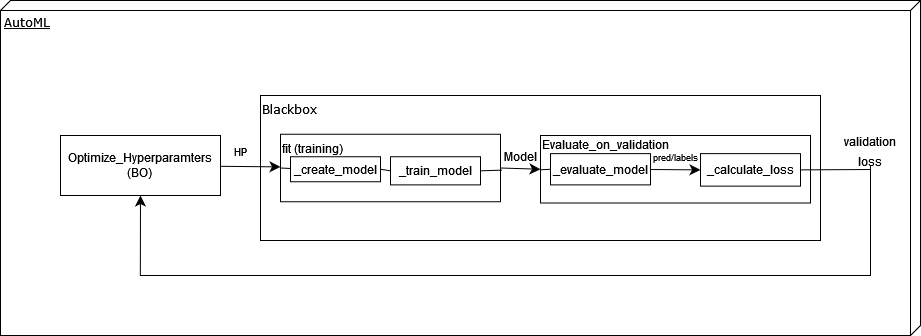

The diagram above was exported from draw.io. Its source (the exported page's mxGraphModel, read from the mxfile embedded in the PNG):
<mxGraphModel dx="716" dy="825" grid="1" gridSize="10" guides="1" tooltips="1" connect="1" arrows="1" fold="1" page="1" pageScale="1" pageWidth="1100" pageHeight="850" background="none" math="0" shadow="0">
  <root>
    <mxCell id="0" />
    <mxCell id="1" parent="0" />
    <mxCell id="39150e848f15840c-1" value="AutoML" style="verticalAlign=top;align=left;spacingTop=8;spacingLeft=2;spacingRight=12;shape=cube;size=10;direction=south;fontStyle=4;html=1;rounded=0;shadow=0;comic=0;labelBackgroundColor=none;strokeWidth=1;fontFamily=Verdana;fontSize=12" parent="1" vertex="1">
      <mxGeometry x="90" y="90" width="920" height="335" as="geometry" />
    </mxCell>
    <mxCell id="39150e848f15840c-4" value="&lt;div&gt;Blackbox&lt;/div&gt;" style="html=1;rounded=0;shadow=0;comic=0;labelBackgroundColor=none;strokeWidth=1;fontFamily=Verdana;fontSize=12;align=left;verticalAlign=top;" parent="1" vertex="1">
      <mxGeometry x="350" y="185" width="560" height="145" as="geometry" />
    </mxCell>
    <mxCell id="5W9vubEyXohfrjBR7GuO-3" value="&lt;div style=&quot;margin-bottom: 40px;&quot; align=&quot;left&quot;&gt;fit (training)&lt;/div&gt;" style="rounded=0;whiteSpace=wrap;html=1;align=left;" parent="1" vertex="1">
      <mxGeometry x="370" y="223.75" width="220" height="67.5" as="geometry" />
    </mxCell>
    <mxCell id="5W9vubEyXohfrjBR7GuO-4" value="&lt;p style=&quot;line-height: 110%; padding-top: 0px; margin-top: 0px; margin-bottom: 50px;&quot; align=&quot;left&quot;&gt;Evaluate_on_validation&lt;/p&gt;" style="rounded=0;whiteSpace=wrap;html=1;align=left;" parent="1" vertex="1">
      <mxGeometry x="630" y="225" width="270" height="67.5" as="geometry" />
    </mxCell>
    <mxCell id="5W9vubEyXohfrjBR7GuO-10" value="" style="edgeStyle=none;curved=1;rounded=0;orthogonalLoop=1;jettySize=auto;html=1;fontSize=12;startSize=8;endSize=8;" parent="1" source="5W9vubEyXohfrjBR7GuO-5" target="5W9vubEyXohfrjBR7GuO-3" edge="1">
      <mxGeometry relative="1" as="geometry" />
    </mxCell>
    <mxCell id="5W9vubEyXohfrjBR7GuO-5" value="Optimize_Hyperparamters&lt;br&gt;(BO)" style="rounded=0;whiteSpace=wrap;html=1;" parent="1" vertex="1">
      <mxGeometry x="150" y="225" width="160" height="60" as="geometry" />
    </mxCell>
    <mxCell id="5W9vubEyXohfrjBR7GuO-11" value="" style="endArrow=classic;html=1;rounded=0;fontSize=12;startSize=8;endSize=8;curved=1;exitX=1;exitY=0.5;exitDx=0;exitDy=0;entryX=0;entryY=0.5;entryDx=0;entryDy=0;" parent="1" source="5W9vubEyXohfrjBR7GuO-3" target="5W9vubEyXohfrjBR7GuO-4" edge="1">
      <mxGeometry width="50" height="50" relative="1" as="geometry">
        <mxPoint x="520" y="425" as="sourcePoint" />
        <mxPoint x="570" y="375" as="targetPoint" />
      </mxGeometry>
    </mxCell>
    <mxCell id="5W9vubEyXohfrjBR7GuO-12" value="&lt;font style=&quot;font-size: 12px;&quot;&gt;Model&lt;/font&gt;" style="text;html=1;align=center;verticalAlign=middle;whiteSpace=wrap;rounded=0;fontSize=16;" parent="1" vertex="1">
      <mxGeometry x="585" y="235" width="50" height="20" as="geometry" />
    </mxCell>
    <mxCell id="5W9vubEyXohfrjBR7GuO-19" value="" style="endArrow=none;html=1;rounded=0;fontSize=12;startSize=8;endSize=8;curved=1;" parent="1" edge="1">
      <mxGeometry width="50" height="50" relative="1" as="geometry">
        <mxPoint x="830" y="365" as="sourcePoint" />
        <mxPoint x="960" y="365" as="targetPoint" />
      </mxGeometry>
    </mxCell>
    <mxCell id="5W9vubEyXohfrjBR7GuO-20" value="" style="endArrow=none;html=1;rounded=0;fontSize=12;startSize=8;endSize=8;curved=1;" parent="1" edge="1">
      <mxGeometry width="50" height="50" relative="1" as="geometry">
        <mxPoint x="230" y="365" as="sourcePoint" />
        <mxPoint x="830" y="365" as="targetPoint" />
      </mxGeometry>
    </mxCell>
    <mxCell id="5W9vubEyXohfrjBR7GuO-22" value="&lt;font style=&quot;font-size: 12px;&quot;&gt;validation loss&lt;/font&gt;" style="text;html=1;align=center;verticalAlign=middle;whiteSpace=wrap;rounded=0;fontSize=16;" parent="1" vertex="1">
      <mxGeometry x="930" y="225" width="60" height="30" as="geometry" />
    </mxCell>
    <mxCell id="5W9vubEyXohfrjBR7GuO-24" value="" style="endArrow=classic;html=1;rounded=0;fontSize=12;startSize=8;endSize=8;curved=1;entryX=0.5;entryY=1;entryDx=0;entryDy=0;exitX=0.821;exitY=0.848;exitDx=0;exitDy=0;exitPerimeter=0;" parent="1" source="39150e848f15840c-1" target="5W9vubEyXohfrjBR7GuO-5" edge="1">
      <mxGeometry width="50" height="50" relative="1" as="geometry">
        <mxPoint x="310" y="365" as="sourcePoint" />
        <mxPoint x="450" y="255" as="targetPoint" />
      </mxGeometry>
    </mxCell>
    <mxCell id="5W9vubEyXohfrjBR7GuO-25" value="_evaluate_model" style="rounded=0;whiteSpace=wrap;html=1;" parent="1" vertex="1">
      <mxGeometry x="640" y="243.13" width="100" height="31.25" as="geometry" />
    </mxCell>
    <mxCell id="5W9vubEyXohfrjBR7GuO-26" value="" style="endArrow=none;html=1;rounded=0;fontSize=12;startSize=8;endSize=8;curved=1;exitX=0.892;exitY=1.216;exitDx=0;exitDy=0;exitPerimeter=0;entryX=0;entryY=0.5;entryDx=0;entryDy=0;" parent="1" source="5W9vubEyXohfrjBR7GuO-12" target="5W9vubEyXohfrjBR7GuO-25" edge="1">
      <mxGeometry width="50" height="50" relative="1" as="geometry">
        <mxPoint x="620" y="325" as="sourcePoint" />
        <mxPoint x="670" y="275" as="targetPoint" />
      </mxGeometry>
    </mxCell>
    <mxCell id="5W9vubEyXohfrjBR7GuO-28" value="_calculate_loss" style="rounded=0;whiteSpace=wrap;html=1;" parent="1" vertex="1">
      <mxGeometry x="790" y="243.13" width="100" height="32.5" as="geometry" />
    </mxCell>
    <mxCell id="5W9vubEyXohfrjBR7GuO-30" value="" style="endArrow=classic;html=1;rounded=0;fontSize=12;startSize=8;endSize=8;curved=1;entryX=0;entryY=0.5;entryDx=0;entryDy=0;" parent="1" target="5W9vubEyXohfrjBR7GuO-28" edge="1">
      <mxGeometry width="50" height="50" relative="1" as="geometry">
        <mxPoint x="740" y="259" as="sourcePoint" />
        <mxPoint x="520" y="165" as="targetPoint" />
      </mxGeometry>
    </mxCell>
    <mxCell id="5W9vubEyXohfrjBR7GuO-31" value="&lt;font style=&quot;font-size: 9px;&quot;&gt;pred/labels&lt;/font&gt;" style="text;html=1;align=center;verticalAlign=middle;whiteSpace=wrap;rounded=0;fontSize=16;" parent="1" vertex="1">
      <mxGeometry x="735" y="230" width="60" height="30" as="geometry" />
    </mxCell>
    <mxCell id="5W9vubEyXohfrjBR7GuO-32" value="" style="endArrow=none;html=1;rounded=0;fontSize=12;startSize=8;endSize=8;curved=1;exitX=1;exitY=0.5;exitDx=0;exitDy=0;" parent="1" source="5W9vubEyXohfrjBR7GuO-28" edge="1">
      <mxGeometry width="50" height="50" relative="1" as="geometry">
        <mxPoint x="770" y="265" as="sourcePoint" />
        <mxPoint x="960" y="259" as="targetPoint" />
      </mxGeometry>
    </mxCell>
    <mxCell id="5W9vubEyXohfrjBR7GuO-34" value="" style="endArrow=none;html=1;rounded=0;fontSize=12;startSize=8;endSize=8;curved=1;" parent="1" edge="1">
      <mxGeometry width="50" height="50" relative="1" as="geometry">
        <mxPoint x="960" y="365" as="sourcePoint" />
        <mxPoint x="960" y="255" as="targetPoint" />
      </mxGeometry>
    </mxCell>
    <mxCell id="5W9vubEyXohfrjBR7GuO-37" value="&lt;font style=&quot;font-size: 11px;&quot;&gt;HP&lt;/font&gt;" style="text;html=1;align=center;verticalAlign=middle;whiteSpace=wrap;rounded=0;fontSize=16;" parent="1" vertex="1">
      <mxGeometry x="300" y="225" width="60" height="30" as="geometry" />
    </mxCell>
    <mxCell id="5W9vubEyXohfrjBR7GuO-38" value="_create_model" style="rounded=0;whiteSpace=wrap;html=1;" parent="1" vertex="1">
      <mxGeometry x="380" y="246.25" width="90" height="25" as="geometry" />
    </mxCell>
    <mxCell id="5W9vubEyXohfrjBR7GuO-39" value="_train_model" style="rounded=0;whiteSpace=wrap;html=1;" parent="1" vertex="1">
      <mxGeometry x="480" y="246.25" width="90" height="28.13" as="geometry" />
    </mxCell>
    <mxCell id="5W9vubEyXohfrjBR7GuO-40" value="" style="endArrow=none;html=1;rounded=0;fontSize=12;startSize=8;endSize=8;curved=1;exitX=0;exitY=0.5;exitDx=0;exitDy=0;" parent="1" source="5W9vubEyXohfrjBR7GuO-3" edge="1">
      <mxGeometry width="50" height="50" relative="1" as="geometry">
        <mxPoint x="670" y="175" as="sourcePoint" />
        <mxPoint x="380" y="258" as="targetPoint" />
      </mxGeometry>
    </mxCell>
    <mxCell id="5W9vubEyXohfrjBR7GuO-43" value="" style="endArrow=none;html=1;rounded=0;fontSize=12;startSize=8;endSize=8;curved=1;exitX=1;exitY=0.5;exitDx=0;exitDy=0;entryX=0;entryY=0.5;entryDx=0;entryDy=0;" parent="1" source="5W9vubEyXohfrjBR7GuO-38" target="5W9vubEyXohfrjBR7GuO-39" edge="1">
      <mxGeometry width="50" height="50" relative="1" as="geometry">
        <mxPoint x="670" y="175" as="sourcePoint" />
        <mxPoint x="720" y="125" as="targetPoint" />
      </mxGeometry>
    </mxCell>
    <mxCell id="5W9vubEyXohfrjBR7GuO-44" value="" style="endArrow=none;html=1;rounded=0;fontSize=12;startSize=8;endSize=8;curved=1;exitX=1;exitY=0.5;exitDx=0;exitDy=0;entryX=0.129;entryY=1.232;entryDx=0;entryDy=0;entryPerimeter=0;" parent="1" source="5W9vubEyXohfrjBR7GuO-39" target="5W9vubEyXohfrjBR7GuO-12" edge="1">
      <mxGeometry width="50" height="50" relative="1" as="geometry">
        <mxPoint x="670" y="175" as="sourcePoint" />
        <mxPoint x="720" y="125" as="targetPoint" />
      </mxGeometry>
    </mxCell>
  </root>
</mxGraphModel>